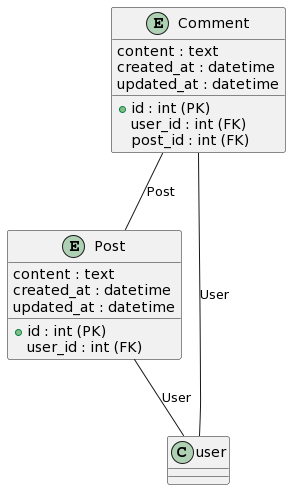

The diagram above was rendered by PlantUML. Its source (embedded in the PNG):
@startuml
entity "Post" as post {
  + id : int (PK)
  user_id : int (FK)
  content : text
  created_at : datetime
  updated_at : datetime
}

entity "Comment" as comment {
  + id : int (PK)
  user_id : int (FK)
  post_id : int (FK)
  content : text
  created_at : datetime
  updated_at : datetime
}

post -- user : User
comment -- user : User
comment -- post : Post
@enduml